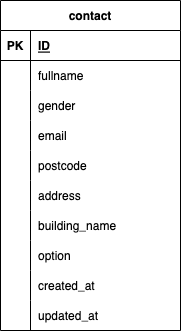

The diagram above was exported from draw.io. Its source (the exported page's mxGraphModel, read from the mxfile embedded in the PNG):
<mxGraphModel dx="385" dy="515" grid="1" gridSize="10" guides="1" tooltips="1" connect="1" arrows="1" fold="1" page="1" pageScale="1" pageWidth="1169" pageHeight="827" math="0" shadow="0">
  <root>
    <mxCell id="0" />
    <mxCell id="1" parent="0" />
    <mxCell id="96" value="contact" style="shape=table;startSize=30;container=1;collapsible=1;childLayout=tableLayout;fixedRows=1;rowLines=0;fontStyle=1;align=center;resizeLast=1;" parent="1" vertex="1">
      <mxGeometry x="80" y="180" width="180" height="330" as="geometry" />
    </mxCell>
    <mxCell id="97" value="" style="shape=tableRow;horizontal=0;startSize=0;swimlaneHead=0;swimlaneBody=0;fillColor=none;collapsible=0;dropTarget=0;points=[[0,0.5],[1,0.5]];portConstraint=eastwest;top=0;left=0;right=0;bottom=1;" parent="96" vertex="1">
      <mxGeometry y="30" width="180" height="30" as="geometry" />
    </mxCell>
    <mxCell id="98" value="PK" style="shape=partialRectangle;connectable=0;fillColor=none;top=0;left=0;bottom=0;right=0;fontStyle=1;overflow=hidden;" parent="97" vertex="1">
      <mxGeometry width="30" height="30" as="geometry">
        <mxRectangle width="30" height="30" as="alternateBounds" />
      </mxGeometry>
    </mxCell>
    <mxCell id="99" value="ID" style="shape=partialRectangle;connectable=0;fillColor=none;top=0;left=0;bottom=0;right=0;align=left;spacingLeft=6;fontStyle=5;overflow=hidden;" parent="97" vertex="1">
      <mxGeometry x="30" width="150" height="30" as="geometry">
        <mxRectangle width="150" height="30" as="alternateBounds" />
      </mxGeometry>
    </mxCell>
    <mxCell id="100" value="" style="shape=tableRow;horizontal=0;startSize=0;swimlaneHead=0;swimlaneBody=0;fillColor=none;collapsible=0;dropTarget=0;points=[[0,0.5],[1,0.5]];portConstraint=eastwest;top=0;left=0;right=0;bottom=0;" parent="96" vertex="1">
      <mxGeometry y="60" width="180" height="30" as="geometry" />
    </mxCell>
    <mxCell id="101" value="" style="shape=partialRectangle;connectable=0;fillColor=none;top=0;left=0;bottom=0;right=0;editable=1;overflow=hidden;" parent="100" vertex="1">
      <mxGeometry width="30" height="30" as="geometry">
        <mxRectangle width="30" height="30" as="alternateBounds" />
      </mxGeometry>
    </mxCell>
    <mxCell id="102" value="fullname" style="shape=partialRectangle;connectable=0;fillColor=none;top=0;left=0;bottom=0;right=0;align=left;spacingLeft=6;overflow=hidden;" parent="100" vertex="1">
      <mxGeometry x="30" width="150" height="30" as="geometry">
        <mxRectangle width="150" height="30" as="alternateBounds" />
      </mxGeometry>
    </mxCell>
    <mxCell id="103" value="" style="shape=tableRow;horizontal=0;startSize=0;swimlaneHead=0;swimlaneBody=0;fillColor=none;collapsible=0;dropTarget=0;points=[[0,0.5],[1,0.5]];portConstraint=eastwest;top=0;left=0;right=0;bottom=0;" parent="96" vertex="1">
      <mxGeometry y="90" width="180" height="30" as="geometry" />
    </mxCell>
    <mxCell id="104" value="" style="shape=partialRectangle;connectable=0;fillColor=none;top=0;left=0;bottom=0;right=0;editable=1;overflow=hidden;" parent="103" vertex="1">
      <mxGeometry width="30" height="30" as="geometry">
        <mxRectangle width="30" height="30" as="alternateBounds" />
      </mxGeometry>
    </mxCell>
    <mxCell id="105" value="gender" style="shape=partialRectangle;connectable=0;fillColor=none;top=0;left=0;bottom=0;right=0;align=left;spacingLeft=6;overflow=hidden;" parent="103" vertex="1">
      <mxGeometry x="30" width="150" height="30" as="geometry">
        <mxRectangle width="150" height="30" as="alternateBounds" />
      </mxGeometry>
    </mxCell>
    <mxCell id="106" value="" style="shape=tableRow;horizontal=0;startSize=0;swimlaneHead=0;swimlaneBody=0;fillColor=none;collapsible=0;dropTarget=0;points=[[0,0.5],[1,0.5]];portConstraint=eastwest;top=0;left=0;right=0;bottom=0;" parent="96" vertex="1">
      <mxGeometry y="120" width="180" height="30" as="geometry" />
    </mxCell>
    <mxCell id="107" value="" style="shape=partialRectangle;connectable=0;fillColor=none;top=0;left=0;bottom=0;right=0;editable=1;overflow=hidden;" parent="106" vertex="1">
      <mxGeometry width="30" height="30" as="geometry">
        <mxRectangle width="30" height="30" as="alternateBounds" />
      </mxGeometry>
    </mxCell>
    <mxCell id="108" value="email" style="shape=partialRectangle;connectable=0;fillColor=none;top=0;left=0;bottom=0;right=0;align=left;spacingLeft=6;overflow=hidden;" parent="106" vertex="1">
      <mxGeometry x="30" width="150" height="30" as="geometry">
        <mxRectangle width="150" height="30" as="alternateBounds" />
      </mxGeometry>
    </mxCell>
    <mxCell id="109" style="shape=tableRow;horizontal=0;startSize=0;swimlaneHead=0;swimlaneBody=0;fillColor=none;collapsible=0;dropTarget=0;points=[[0,0.5],[1,0.5]];portConstraint=eastwest;top=0;left=0;right=0;bottom=0;" parent="96" vertex="1">
      <mxGeometry y="150" width="180" height="30" as="geometry" />
    </mxCell>
    <mxCell id="110" style="shape=partialRectangle;connectable=0;fillColor=none;top=0;left=0;bottom=0;right=0;editable=1;overflow=hidden;" parent="109" vertex="1">
      <mxGeometry width="30" height="30" as="geometry">
        <mxRectangle width="30" height="30" as="alternateBounds" />
      </mxGeometry>
    </mxCell>
    <mxCell id="111" value="postcode" style="shape=partialRectangle;connectable=0;fillColor=none;top=0;left=0;bottom=0;right=0;align=left;spacingLeft=6;overflow=hidden;" parent="109" vertex="1">
      <mxGeometry x="30" width="150" height="30" as="geometry">
        <mxRectangle width="150" height="30" as="alternateBounds" />
      </mxGeometry>
    </mxCell>
    <mxCell id="112" style="shape=tableRow;horizontal=0;startSize=0;swimlaneHead=0;swimlaneBody=0;fillColor=none;collapsible=0;dropTarget=0;points=[[0,0.5],[1,0.5]];portConstraint=eastwest;top=0;left=0;right=0;bottom=0;" parent="96" vertex="1">
      <mxGeometry y="180" width="180" height="30" as="geometry" />
    </mxCell>
    <mxCell id="113" style="shape=partialRectangle;connectable=0;fillColor=none;top=0;left=0;bottom=0;right=0;editable=1;overflow=hidden;" parent="112" vertex="1">
      <mxGeometry width="30" height="30" as="geometry">
        <mxRectangle width="30" height="30" as="alternateBounds" />
      </mxGeometry>
    </mxCell>
    <mxCell id="114" value="address" style="shape=partialRectangle;connectable=0;fillColor=none;top=0;left=0;bottom=0;right=0;align=left;spacingLeft=6;overflow=hidden;" parent="112" vertex="1">
      <mxGeometry x="30" width="150" height="30" as="geometry">
        <mxRectangle width="150" height="30" as="alternateBounds" />
      </mxGeometry>
    </mxCell>
    <mxCell id="115" style="shape=tableRow;horizontal=0;startSize=0;swimlaneHead=0;swimlaneBody=0;fillColor=none;collapsible=0;dropTarget=0;points=[[0,0.5],[1,0.5]];portConstraint=eastwest;top=0;left=0;right=0;bottom=0;" parent="96" vertex="1">
      <mxGeometry y="210" width="180" height="30" as="geometry" />
    </mxCell>
    <mxCell id="116" style="shape=partialRectangle;connectable=0;fillColor=none;top=0;left=0;bottom=0;right=0;editable=1;overflow=hidden;" parent="115" vertex="1">
      <mxGeometry width="30" height="30" as="geometry">
        <mxRectangle width="30" height="30" as="alternateBounds" />
      </mxGeometry>
    </mxCell>
    <mxCell id="117" value="building_name" style="shape=partialRectangle;connectable=0;fillColor=none;top=0;left=0;bottom=0;right=0;align=left;spacingLeft=6;overflow=hidden;" parent="115" vertex="1">
      <mxGeometry x="30" width="150" height="30" as="geometry">
        <mxRectangle width="150" height="30" as="alternateBounds" />
      </mxGeometry>
    </mxCell>
    <mxCell id="124" style="shape=tableRow;horizontal=0;startSize=0;swimlaneHead=0;swimlaneBody=0;fillColor=none;collapsible=0;dropTarget=0;points=[[0,0.5],[1,0.5]];portConstraint=eastwest;top=0;left=0;right=0;bottom=0;" parent="96" vertex="1">
      <mxGeometry y="240" width="180" height="30" as="geometry" />
    </mxCell>
    <mxCell id="125" style="shape=partialRectangle;connectable=0;fillColor=none;top=0;left=0;bottom=0;right=0;editable=1;overflow=hidden;" parent="124" vertex="1">
      <mxGeometry width="30" height="30" as="geometry">
        <mxRectangle width="30" height="30" as="alternateBounds" />
      </mxGeometry>
    </mxCell>
    <mxCell id="126" value="option" style="shape=partialRectangle;connectable=0;fillColor=none;top=0;left=0;bottom=0;right=0;align=left;spacingLeft=6;overflow=hidden;" parent="124" vertex="1">
      <mxGeometry x="30" width="150" height="30" as="geometry">
        <mxRectangle width="150" height="30" as="alternateBounds" />
      </mxGeometry>
    </mxCell>
    <mxCell id="121" style="shape=tableRow;horizontal=0;startSize=0;swimlaneHead=0;swimlaneBody=0;fillColor=none;collapsible=0;dropTarget=0;points=[[0,0.5],[1,0.5]];portConstraint=eastwest;top=0;left=0;right=0;bottom=0;" parent="96" vertex="1">
      <mxGeometry y="270" width="180" height="30" as="geometry" />
    </mxCell>
    <mxCell id="122" style="shape=partialRectangle;connectable=0;fillColor=none;top=0;left=0;bottom=0;right=0;editable=1;overflow=hidden;" parent="121" vertex="1">
      <mxGeometry width="30" height="30" as="geometry">
        <mxRectangle width="30" height="30" as="alternateBounds" />
      </mxGeometry>
    </mxCell>
    <mxCell id="123" value="created_at" style="shape=partialRectangle;connectable=0;fillColor=none;top=0;left=0;bottom=0;right=0;align=left;spacingLeft=6;overflow=hidden;" parent="121" vertex="1">
      <mxGeometry x="30" width="150" height="30" as="geometry">
        <mxRectangle width="150" height="30" as="alternateBounds" />
      </mxGeometry>
    </mxCell>
    <mxCell id="118" style="shape=tableRow;horizontal=0;startSize=0;swimlaneHead=0;swimlaneBody=0;fillColor=none;collapsible=0;dropTarget=0;points=[[0,0.5],[1,0.5]];portConstraint=eastwest;top=0;left=0;right=0;bottom=0;" parent="96" vertex="1">
      <mxGeometry y="300" width="180" height="30" as="geometry" />
    </mxCell>
    <mxCell id="119" style="shape=partialRectangle;connectable=0;fillColor=none;top=0;left=0;bottom=0;right=0;editable=1;overflow=hidden;" parent="118" vertex="1">
      <mxGeometry width="30" height="30" as="geometry">
        <mxRectangle width="30" height="30" as="alternateBounds" />
      </mxGeometry>
    </mxCell>
    <mxCell id="120" value="updated_at" style="shape=partialRectangle;connectable=0;fillColor=none;top=0;left=0;bottom=0;right=0;align=left;spacingLeft=6;overflow=hidden;" parent="118" vertex="1">
      <mxGeometry x="30" width="150" height="30" as="geometry">
        <mxRectangle width="150" height="30" as="alternateBounds" />
      </mxGeometry>
    </mxCell>
  </root>
</mxGraphModel>